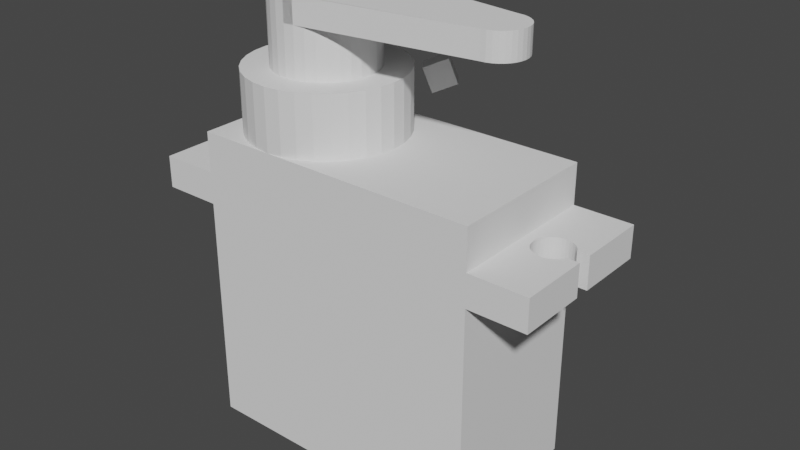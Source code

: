 # Source: motor1.blend  (saved by Blender 3.6.13; exported with 4.5.12 LTS)
import bpy
from mathutils import Matrix  # noqa: F401  (used for matrix-valued properties, if any)

bpy.ops.wm.read_factory_settings(use_empty=True)
scene = bpy.context.scene
scene.name = 'Scene'

# ---- collections
col_collection = bpy.data.collections.new('Collection'); scene.collection.children.link(col_collection)

# ---- world
world_world = bpy.data.worlds.new('World'); scene.world = world_world
world_world.use_nodes = True; world_world.node_tree.nodes.clear()
_N = world_world.node_tree.nodes; _L = world_world.node_tree.links
n0 = _N.new('ShaderNodeOutputWorld'); n0.name = 'World Output'; n0.location = (300, 300)
n1 = _N.new('ShaderNodeBackground'); n1.name = 'Background'; n1.location = (10, 300)
n1.inputs[0].default_value = (0.05088, 0.05088, 0.05088, 1.0)
_L.new(n1.outputs[0], n0.inputs[0])
n0.is_active_output = True
world_world.color = (0.05088, 0.05088, 0.05088)
world_world.use_sun_shadow = False
world_world.sun_shadow_jitter_overblur = 0.0

# ---- meshes
me_cube_005 = bpy.data.meshes.new('Cube.005')
me_cube_005.from_pydata([(-1.0, -1.0, -1.0), (-1.0, -1.0, 1.0), (-1.0, 1.0, -1.0), (-1.0, 1.0, 1.0), (1.0, -1.0, -1.0), (1.0, -1.0, 1.0), (1.0, 1.0, -1.0), (1.0, 1.0, 1.0)], [], [(0, 1, 3, 2), (2, 3, 7, 6), (6, 7, 5, 4), (4, 5, 1, 0), (2, 6, 4, 0), (7, 3, 1, 5)])
_uv = me_cube_005.uv_layers.new(name='UVMap')
_uv.uv.foreach_set('vector', [0.375, 0.0, 0.625, 0.0, 0.625, 0.25, 0.375, 0.25, 0.375, 0.25, 0.625, 0.25, 0.625, 0.5, 0.375, 0.5, 0.375, 0.5, 0.625, 0.5, 0.625, 0.75, 0.375, 0.75, 0.375, 0.75, 0.625, 0.75, 0.625, 1.0, 0.375, 1.0, 0.125, 0.5, 0.375, 0.5, 0.375, 0.75, 0.125, 0.75, 0.625, 0.5, 0.875, 0.5, 0.875, 0.75, 0.625, 0.75])
me_cube_005.update()
me_plane = bpy.data.meshes.new('Plane')
me_plane.from_pydata([(-11.5, -6.1, 0.0), (11.5, -6.1, 0.0), (-11.5, 6.1, 0.0), (11.5, 6.1, 0.0), (-11.5, 6.1, 9.6), (-11.5, -6.1, 9.6), (11.5, -6.1, 9.6), (11.5, 6.1, 9.6), (-11.5, 6.1, 18.2), (-11.5, -6.1, 18.2), (11.5, -6.1, 18.2), (11.5, 6.1, 18.2), (-11.5, 6.1, 20.73), (-11.5, -6.1, 20.73), (11.5, -6.1, 20.73), (11.5, 6.1, 20.73), (-11.5, 6.1, 23.9), (-11.5, -6.1, 23.9), (11.5, -6.1, 23.9), (11.5, 6.1, 23.9), (-16.1, 6.1, 18.2), (-16.1, -6.1, 18.2), (-16.1, 6.1, 20.73), (-16.1, -6.1, 20.73), (16.1, -6.1, 18.2), (16.1, 6.1, 18.2), (16.1, -6.1, 20.73), (16.1, 6.1, 20.73), (-5.4, 6.1, 23.9), (-5.4, 6.1, 28.7), (-4.21, 5.983, 23.9), (-4.21, 5.983, 28.7), (-3.066, 5.636, 23.9), (-3.066, 5.636, 28.7), (-2.011, 5.072, 23.9), (-2.011, 5.072, 28.7), (-1.087, 4.313, 23.9), (-1.087, 4.313, 28.7), (-0.328, 3.389, 23.9), (-0.328, 3.389, 28.7), (0.2357, 2.334, 23.9), (0.2357, 2.334, 28.7), (0.5828, 1.19, 23.9), (0.5828, 1.19, 28.7), (0.7, 0.0, 23.9), (0.7, 0.0, 28.7), (0.5828, -1.19, 23.9), (0.5828, -1.19, 28.7), (0.2357, -2.334, 23.9), (0.2357, -2.334, 28.7), (-0.328, -3.389, 23.9), (-0.328, -3.389, 28.7), (-1.087, -4.313, 23.9), (-1.087, -4.313, 28.7), (-2.011, -5.072, 23.9), (-2.011, -5.072, 28.7), (-3.066, -5.636, 23.9), (-3.066, -5.636, 28.7), (-4.21, -5.983, 23.9), (-4.21, -5.983, 28.7), (-5.4, -6.1, 23.9), (-5.4, -6.1, 28.7), (-6.59, -5.983, 23.9), (-6.59, -5.983, 28.7), (-7.734, -5.636, 23.9), (-7.734, -5.636, 28.7), (-8.789, -5.072, 23.9), (-8.789, -5.072, 28.7), (-9.713, -4.313, 23.9), (-9.713, -4.313, 28.7), (-10.47, -3.389, 23.9), (-10.47, -3.389, 28.7), (-11.04, -2.334, 23.9), (-11.04, -2.334, 28.7), (-11.38, -1.19, 23.9), (-11.38, -1.19, 28.7), (-11.5, 0.0, 23.9), (-11.5, 0.0, 28.7), (-11.38, 1.19, 23.9), (-11.38, 1.19, 28.7), (-11.04, 2.334, 23.9), (-11.04, 2.334, 28.7), (-10.47, 3.389, 23.9), (-10.47, 3.389, 28.7), (-9.713, 4.313, 23.9), (-9.713, 4.313, 28.7), (-8.789, 5.072, 23.9), (-8.789, 5.072, 28.7), (-7.734, 5.636, 23.9), (-7.734, 5.636, 28.7), (-6.59, 5.983, 23.9), (-6.59, 5.983, 28.7), (-5.4, 4.0, 28.7), (-5.4, 4.0, 34.5), (-4.62, 3.923, 28.7), (-4.62, 3.923, 34.5), (-3.869, 3.696, 28.7), (-3.869, 3.696, 34.5), (-3.178, 3.326, 28.7), (-3.178, 3.326, 34.5), (-2.572, 2.828, 28.7), (-2.572, 2.828, 34.5), (-2.074, 2.222, 28.7), (-2.074, 2.222, 34.5), (-1.704, 1.531, 28.7), (-1.704, 1.531, 34.5), (-1.477, 0.7804, 28.7), (-1.477, 0.7804, 34.5), (-1.4, -2.98e-08, 28.7), (-1.4, -2.98e-08, 34.5), (-1.477, -0.7804, 28.7), (-1.477, -0.7804, 34.5), (-1.704, -1.531, 28.7), (-1.704, -1.531, 34.5), (-2.074, -2.222, 28.7), (-2.074, -2.222, 34.5), (-2.572, -2.828, 28.7), (-2.572, -2.828, 34.5), (-3.178, -3.326, 28.7), (-3.178, -3.326, 34.5), (-3.869, -3.696, 28.7), (-3.869, -3.696, 34.5), (-4.62, -3.923, 28.7), (-4.62, -3.923, 34.5), (-5.4, -4.0, 28.7), (-5.4, -4.0, 34.5), (-6.18, -3.923, 28.7), (-6.18, -3.923, 34.5), (-6.931, -3.696, 28.7), (-6.931, -3.696, 34.5), (-7.622, -3.326, 28.7), (-7.622, -3.326, 34.5), (-8.228, -2.828, 28.7), (-8.228, -2.828, 34.5), (-8.726, -2.222, 28.7), (-8.726, -2.222, 34.5), (-9.096, -1.531, 28.7), (-9.096, -1.531, 34.5), (-9.323, -0.7804, 28.7), (-9.323, -0.7804, 34.5), (-9.4, -2.98e-08, 28.7), (-9.4, -2.98e-08, 34.5), (-9.323, 0.7804, 28.7), (-9.323, 0.7804, 34.5), (-9.096, 1.531, 28.7), (-9.096, 1.531, 34.5), (-8.726, 2.222, 28.7), (-8.726, 2.222, 34.5), (-8.228, 2.828, 28.7), (-8.228, 2.828, 34.5), (-7.622, 3.326, 28.7), (-7.622, 3.326, 34.5), (-6.931, 3.696, 28.7), (-6.931, 3.696, 34.5), (-6.18, 3.923, 28.7), (-6.18, 3.923, 34.5), (12.3, 0.0, 18.2), (12.33, 0.2926, 18.2), (12.33, -0.2926, 18.2), (12.55, -0.8334, 18.2), (12.55, 0.8334, 18.2), (12.74, -1.061, 18.2), (12.41, -0.574, 18.2), (12.41, 0.574, 18.2), (12.97, -1.247, 18.2), (12.97, 1.247, 18.2), (13.51, 1.471, 18.2), (14.09, 1.471, 18.2), (13.8, 1.5, 18.2), (13.23, -1.386, 18.2), (13.23, 1.386, 18.2), (12.74, 1.061, 18.2), (13.51, -1.471, 18.2), (14.09, -1.471, 18.2), (13.8, -1.5, 18.2), (14.63, 1.247, 18.2), (14.63, -1.247, 18.2), (14.37, 1.386, 18.2), (14.37, -1.386, 18.2), (15.05, -0.8334, 18.2), (15.05, 0.8334, 18.2), (14.86, -1.061, 18.2), (14.86, 1.061, 18.2), (-14.09, -1.471, 18.2), (-13.51, -1.471, 18.2), (-13.8, -1.5, 18.2), (-13.23, 1.386, 18.2), (-12.97, -1.247, 18.2), (-12.97, 1.247, 18.2), (-13.23, -1.386, 18.2), (-12.55, -0.8334, 18.2), (-12.55, 0.8334, 18.2), (-12.3, 0.0, 18.2), (-12.33, -0.2926, 18.2), (-12.33, 0.2926, 18.2), (-12.41, 0.574, 18.2), (-12.74, -1.061, 18.2), (-12.41, -0.574, 18.2), (-12.74, 1.061, 18.2), (-15.05, -0.8334, 18.2), (-15.05, 0.8334, 18.2), (-14.86, -1.061, 18.2), (-14.63, -1.247, 18.2), (-14.63, 1.247, 18.2), (-14.09, 1.471, 18.2), (-13.51, 1.471, 18.2), (-13.8, 1.5, 18.2), (-14.37, -1.386, 18.2), (-14.37, 1.386, 18.2), (-14.86, 1.061, 18.2), (-14.09, 1.471, 20.73), (-13.51, 1.471, 20.73), (-13.8, 1.5, 20.73), (-13.23, -1.386, 20.73), (-12.97, 1.247, 20.73), (-12.97, -1.247, 20.73), (-13.23, 1.386, 20.73), (-12.55, -0.8334, 20.73), (-12.55, 0.8334, 20.73), (-12.3, 0.0, 20.73), (-12.33, -0.2926, 20.73), (-12.33, 0.2926, 20.73), (-12.41, 0.574, 20.73), (-12.74, -1.061, 20.73), (-12.41, -0.574, 20.73), (-12.74, 1.061, 20.73), (-15.05, -0.8334, 20.73), (-15.05, 0.8334, 20.73), (-14.86, -1.061, 20.73), (-14.63, -1.247, 20.73), (-14.63, 1.247, 20.73), (-14.09, -1.471, 20.73), (-13.51, -1.471, 20.73), (-13.8, -1.5, 20.73), (-14.37, -1.386, 20.73), (-14.37, 1.386, 20.73), (-14.86, 1.061, 20.73), (12.3, 0.0, 20.73), (12.33, 0.2926, 20.73), (12.33, -0.2926, 20.73), (12.55, -0.8334, 20.73), (12.55, 0.8334, 20.73), (12.74, -1.061, 20.73), (12.41, -0.574, 20.73), (12.41, 0.574, 20.73), (12.97, -1.247, 20.73), (12.97, 1.247, 20.73), (13.51, -1.471, 20.73), (14.09, -1.471, 20.73), (13.8, -1.5, 20.73), (13.23, -1.386, 20.73), (13.23, 1.386, 20.73), (12.74, 1.061, 20.73), (13.51, 1.471, 20.73), (14.09, 1.471, 20.73), (13.8, 1.5, 20.73), (14.37, -1.386, 20.73), (14.63, 1.247, 20.73), (14.63, -1.247, 20.73), (14.37, 1.386, 20.73), (15.05, -0.8334, 20.73), (15.05, 0.8334, 20.73), (14.86, -1.061, 20.73), (14.86, 1.061, 20.73), (15.17, 0.6, 18.2), (15.17, -0.6, 18.2), (16.1, -0.6, 18.2), (16.1, 0.6, 18.2), (-16.1, 0.6, 18.2), (-16.1, -0.6, 18.2), (-16.1, -0.6, 20.73), (-16.1, 0.6, 20.73), (-15.17, -0.6, 18.2), (-15.17, 0.6, 18.2), (-15.17, 0.6, 20.73), (-15.17, -0.6, 20.73), (16.1, -0.6, 20.73), (16.1, 0.6, 20.73), (15.17, -0.6, 20.73), (15.17, 0.6, 20.73), (-6.18, 3.923, 32.5), (-7.622, 3.326, 32.5), (-8.726, 2.222, 32.5), (-9.323, 0.7804, 32.5), (-9.323, -0.7804, 32.5), (-8.726, -2.222, 32.5), (-6.18, -3.923, 32.5), (-4.62, -3.923, 32.5), (-3.178, -3.326, 32.5), (-2.074, -2.222, 32.5), (-1.477, -0.7804, 32.5), (-1.477, 0.7804, 32.5), (-2.074, 2.222, 32.5), (-3.178, 3.326, 32.5), (-4.62, 3.923, 32.5), (-7.622, -3.326, 32.5), (-6.931, 3.696, 32.5), (-8.228, 2.828, 32.5), (-9.096, 1.531, 32.5), (-9.4, -2.98e-08, 32.5), (-9.096, -1.531, 32.5), (-8.228, -2.828, 32.5), (-6.931, -3.696, 32.5), (-5.4, -4.0, 32.5), (-3.869, -3.696, 32.5), (-2.572, -2.828, 32.5), (-1.704, -1.531, 32.5), (-1.4, -2.98e-08, 32.5), (-1.704, 1.531, 32.5), (-2.572, 2.828, 32.5), (-3.869, 3.696, 32.5), (-5.4, 4.0, 32.5), (9.023, 2.0, 32.5), (9.023, 2.0, 34.5), (9.413, 1.962, 32.5), (9.413, 1.962, 34.5), (9.789, 1.848, 32.5), (9.789, 1.848, 34.5), (10.13, 1.663, 32.5), (10.13, 1.663, 34.5), (10.44, 1.414, 32.5), (10.44, 1.414, 34.5), (10.69, 1.111, 32.5), (10.69, 1.111, 34.5), (10.87, 0.7654, 32.5), (10.87, 0.7654, 34.5), (10.98, 0.3902, 32.5), (10.98, 0.3902, 34.5), (11.02, 5.96e-08, 32.5), (11.02, 5.96e-08, 34.5), (10.98, -0.3902, 32.5), (10.98, -0.3902, 34.5), (10.87, -0.7654, 32.5), (10.87, -0.7654, 34.5), (10.69, -1.111, 32.5), (10.69, -1.111, 34.5), (10.44, -1.414, 32.5), (10.44, -1.414, 34.5), (10.13, -1.663, 32.5), (10.13, -1.663, 34.5), (9.789, -1.848, 32.5), (9.789, -1.848, 34.5), (9.413, -1.962, 32.5), (9.413, -1.962, 34.5), (9.023, -2.0, 32.5), (9.023, -2.0, 34.5), (8.633, -1.962, 32.5), (8.633, -1.962, 34.5), (8.258, -1.848, 32.5), (8.258, -1.848, 34.5), (7.912, -1.663, 32.5), (7.912, -1.663, 34.5), (7.609, -1.414, 32.5), (7.609, -1.414, 34.5), (7.36, -1.111, 32.5), (7.36, -1.111, 34.5), (7.176, -0.7654, 32.5), (7.176, -0.7654, 34.5), (7.062, -0.3902, 32.5), (7.062, -0.3902, 34.5), (7.023, 5.96e-08, 32.5), (7.023, 5.96e-08, 34.5), (7.062, 0.3902, 32.5), (7.062, 0.3902, 34.5), (7.176, 0.7654, 32.5), (7.176, 0.7654, 34.5), (7.36, 1.111, 32.5), (7.36, 1.111, 34.5), (7.609, 1.414, 32.5), (7.609, 1.414, 34.5), (7.912, 1.663, 32.5), (7.912, 1.663, 34.5), (8.258, 1.848, 32.5), (8.258, 1.848, 34.5), (8.633, 1.962, 32.5), (8.633, 1.962, 34.5)], [(287, 345), (303, 344)], [(0, 2, 3, 1), (7, 4, 8, 11), (3, 2, 4, 7), (0, 1, 6, 5), (1, 3, 7, 6), (2, 0, 5, 4), (164, 169, 10, 11, 170, 165, 171, 160, 163, 157, 156, 158, 162, 159, 161), (180, 182, 175, 177, 167, 168, 166, 170, 11, 25, 267, 264), (24, 10, 169, 172, 174, 173, 178, 176, 181, 179, 265, 266), (5, 6, 10, 9), (6, 7, 11, 10), (4, 5, 9, 8), (15, 12, 16, 19), (12, 8, 20, 22), (11, 8, 12, 15), (9, 10, 14, 13), (17, 18, 19, 16), (13, 14, 18, 17), (14, 15, 19, 18), (12, 13, 17, 16), (21, 23, 270, 269), (271, 22, 20, 268), (199, 201, 202, 207, 183, 185, 184, 189, 9, 21, 269, 272), (268, 20, 8, 186, 205, 206, 204, 208, 203, 209, 200, 273), (188, 186, 8, 9, 189, 187, 196, 190, 197, 193, 192, 194, 195, 191, 198), (9, 13, 23, 21), (215, 213, 13, 12, 216, 214, 225, 218, 222, 221, 219, 220, 224, 217, 223), (274, 227, 236, 230, 235, 210, 212, 211, 216, 12, 22, 271), (270, 23, 13, 213, 232, 233, 231, 234, 229, 228, 226, 275), (267, 25, 27, 277), (276, 26, 24, 266), (14, 10, 24, 26), (11, 15, 27, 25), (278, 260, 262, 258, 256, 248, 249, 247, 250, 14, 26, 276), (277, 27, 15, 251, 253, 255, 254, 259, 257, 263, 261, 279), (246, 251, 15, 14, 250, 245, 242, 240, 243, 239, 237, 238, 244, 241, 252), (28, 29, 31, 30), (30, 31, 33, 32), (32, 33, 35, 34), (34, 35, 37, 36), (36, 37, 39, 38), (38, 39, 41, 40), (40, 41, 43, 42), (42, 43, 45, 44), (44, 45, 47, 46), (46, 47, 49, 48), (48, 49, 51, 50), (50, 51, 53, 52), (52, 53, 55, 54), (54, 55, 57, 56), (56, 57, 59, 58), (58, 59, 61, 60), (60, 61, 63, 62), (62, 63, 65, 64), (64, 65, 67, 66), (66, 67, 69, 68), (68, 69, 71, 70), (70, 71, 73, 72), (72, 73, 75, 74), (74, 75, 77, 76), (76, 77, 79, 78), (78, 79, 81, 80), (80, 81, 83, 82), (82, 83, 85, 84), (84, 85, 87, 86), (86, 87, 89, 88), (55, 53, 51, 49, 47, 45, 43, 41, 39, 37, 35, 33, 31, 29, 91, 89, 87, 85, 83, 81, 79, 77, 75, 73, 71, 69, 67, 65, 63, 61, 59, 57), (88, 89, 91, 90), (90, 91, 29, 28), (88, 90, 28, 30, 32, 34, 36, 38, 40, 42, 44, 46, 48, 50, 52, 54, 56, 58, 60, 62, 64, 66, 68, 70, 72, 74, 76, 78, 80, 82, 84, 86), (103, 105, 107, 109, 111, 113, 115, 117, 119, 121, 123, 125, 345, 347, 349, 351, 353, 355, 357, 359, 361, 363, 365, 367, 369, 371, 373, 375, 313, 93, 95, 97, 99, 101), (125, 303, 287, 344, 342, 343, 345, 123), (93, 313, 312, 311), (287, 123, 125, 303), (303, 125, 127, 286), (286, 127, 129, 302), (302, 129, 131, 295), (295, 131, 133, 301), (301, 133, 135, 285), (285, 135, 137, 300), (300, 137, 139, 284), (284, 139, 141, 299), (299, 141, 143, 283), (283, 143, 145, 298), (298, 145, 147, 282), (282, 147, 149, 297), (297, 149, 151, 281), (281, 151, 153, 296), (127, 125, 123, 121, 119, 117, 115, 113, 111, 109, 107, 105, 103, 101, 99, 97, 95, 93, 155, 153, 151, 149, 147, 145, 143, 141, 139, 137, 135, 133, 131, 129), (296, 153, 155, 280), (280, 155, 93, 311), (152, 154, 92, 94, 96, 98, 100, 102, 104, 106, 108, 110, 112, 114, 116, 118, 120, 122, 124, 126, 128, 130, 132, 134, 136, 138, 140, 142, 144, 146, 148, 150), (212, 206, 205, 211), (211, 205, 186, 216), (216, 186, 188, 214), (214, 188, 198, 225), (198, 191, 218, 225), (191, 195, 222, 218), (195, 194, 221, 222), (194, 192, 219, 221), (192, 193, 220, 219), (193, 197, 224, 220), (197, 190, 217, 224), (190, 196, 223, 217), (196, 187, 215, 223), (187, 189, 213, 215), (189, 184, 232, 213), (184, 185, 233, 232), (185, 183, 231, 233), (183, 207, 234, 231), (207, 202, 229, 234), (202, 201, 228, 229), (228, 201, 199, 226), (226, 199, 272, 275), (273, 200, 227, 274), (227, 200, 209, 236), (236, 209, 203, 230), (230, 203, 208, 235), (235, 208, 204, 210), (210, 204, 206, 212), (253, 166, 168, 255), (251, 170, 166, 253), (246, 165, 170, 251), (252, 171, 165, 246), (241, 160, 171, 252), (244, 163, 160, 241), (238, 157, 163, 244), (237, 156, 157, 238), (239, 158, 156, 237), (243, 162, 158, 239), (240, 159, 162, 243), (242, 161, 159, 240), (164, 161, 242, 245), (169, 164, 245, 250), (172, 169, 250, 247), (174, 172, 247, 249), (173, 174, 249, 248), (178, 173, 248, 256), (176, 178, 256, 258), (181, 176, 258, 262), (179, 181, 262, 260), (265, 179, 260, 278), (261, 180, 264, 279), (182, 180, 261, 263), (257, 175, 182, 263), (259, 177, 175, 257), (254, 167, 177, 259), (255, 168, 167, 254), (274, 271, 268, 273), (272, 269, 270, 275), (264, 267, 277, 279), (278, 276, 266, 265), (92, 311, 294, 94), (94, 294, 310, 96), (96, 310, 293, 98), (98, 293, 309, 100), (100, 309, 292, 102), (102, 292, 308, 104), (104, 308, 291, 106), (106, 291, 307, 108), (108, 307, 290, 110), (110, 290, 306, 112), (112, 306, 289, 114), (114, 289, 305, 116), (116, 305, 288, 118), (118, 288, 304, 120), (120, 304, 287, 122), (122, 287, 303, 124), (124, 303, 286, 126), (126, 286, 302, 128), (128, 302, 295, 130), (130, 295, 301, 132), (132, 301, 285, 134), (134, 285, 300, 136), (136, 300, 284, 138), (138, 284, 299, 140), (140, 299, 283, 142), (142, 283, 298, 144), (144, 298, 282, 146), (146, 282, 297, 148), (148, 297, 281, 150), (150, 281, 296, 152), (152, 296, 280, 154), (154, 280, 311, 92), (312, 313, 315, 314), (314, 315, 317, 316), (316, 317, 319, 318), (318, 319, 321, 320), (320, 321, 323, 322), (322, 323, 325, 324), (324, 325, 327, 326), (326, 327, 329, 328), (328, 329, 331, 330), (330, 331, 333, 332), (332, 333, 335, 334), (334, 335, 337, 336), (336, 337, 339, 338), (338, 339, 341, 340), (340, 341, 343, 342), (315, 313, 375, 373, 371, 369, 367, 365, 363, 361, 359, 357, 355, 353, 351, 349, 347, 345, 343, 341, 339, 337, 335, 333, 331, 329, 327, 325, 323, 321, 319, 317), (312, 314, 316, 318, 320, 322, 324, 326, 328, 330, 332, 334, 336, 338, 340, 342, 344, 346, 348, 350, 352, 354, 356, 358, 360, 362, 364, 366, 368, 370, 372, 374), (287, 304, 288, 305, 289, 306, 290, 307, 291, 308, 292, 309, 293, 310, 294, 311, 312, 374, 372, 370, 368, 366, 364, 362, 360, 358, 356, 354, 352, 350, 348, 346, 344)])
me_plane.polygons.foreach_set('material_index', [0, 0, 0, 0, 0, 0, 0, 0, 0, 0, 0, 0, 0, 0, 0, 0, 0, 0, 0, 0, 0, 0, 0, 0, 0, 0, 0, 0, 0, 0, 0, 0, 0, 0, 0, 0, 0, 0, 0, 0, 0, 0, 0, 0, 0, 0, 0, 0, 0, 0, 0, 0, 0, 0, 0, 0, 0, 0, 0, 0, 0, 0, 0, 0, 0, 0, 0, 0, 0, 0, 0, 0, 0, 0, 0, 0, 0, 0, 0, 0, 0, 0, 0, 0, 0, 0, 0, 0, 0, 0, 0, 0, 2712, 2712, 2712, 2712, 2712, 2712, 2712, 2712, 2712, 2712, 2712, 2712, 2712, 2712, 2712, 2712, 2712, 2712, 2712, 2712, 2712, 2712, 2712, 2712, 2712, 2712, 2712, 2712, 2712, 2712, 2712, 2712, 2712, 2712, 2712, 2712, 2712, 2712, 2712, 2712, 2712, 2712, 2712, 2712, 2712, 2712, 2712, 2712, 2712, 2712, 2712, 2712, 2712, 2712, 2712, 2712, 0, 0, 0, 0, 0, 0, 0, 0, 0, 0, 0, 0, 0, 0, 0, 0, 0, 0, 0, 0, 0, 0, 0, 0, 0, 0, 0, 0, 0, 0, 0, 0, 0, 0, 0, 0, 0, 0, 0, 0, 0, 0, 0, 0, 0, 0, 0, 0, 0, 0, 0, 0, 0, 0])
_uv = me_plane.uv_layers.new(name='UVMap')
_uv.uv.foreach_set('vector', [0.0, 0.0, 0.0, 1.0, 1.0, 1.0, 1.0, 0.0, 1.0, 1.0, 0.0, 1.0, 0.0, 1.0, 1.0, 1.0, 1.0, 1.0, 0.0, 1.0, 0.0, 1.0, 1.0, 1.0, 0.0, 0.0, 1.0, 0.0, 1.0, 0.0, 0.0, 0.0, 1.0, 0.0, 1.0, 1.0, 1.0, 1.0, 1.0, 0.0, 0.0, 1.0, 0.0, 0.0, 0.0, 0.0, 0.0, 1.0, 1.0, 0.3978, 1.0, 0.3864, 1.0, 0.0, 1.0, 1.0, 1.0, 0.6136, 1.0, 0.6022, 1.0, 0.5869, 1.0, 0.5683, 1.0, 0.5471, 1.0, 0.524, 1.0, 0.5, 1.0, 0.476, 1.0, 0.4529, 1.0, 0.4317, 1.0, 0.4131, 1.0, 0.5683, 1.0, 0.5869, 1.0, 0.6022, 1.0, 0.6136, 1.0, 0.6206, 1.0, 0.623, 1.0, 0.6206, 1.0, 0.6136, 1.0, 1.0, 1.0, 1.0, 1.0, 0.5492, 1.0, 0.5492, 1.0, 0.0, 1.0, 0.0, 1.0, 0.3864, 1.0, 0.3794, 1.0, 0.377, 1.0, 0.3794, 1.0, 0.3864, 1.0, 0.3978, 1.0, 0.4131, 1.0, 0.4317, 1.0, 0.4508, 1.0, 0.4508, 0.0, 0.0, 1.0, 0.0, 1.0, 0.0, 0.0, 0.0, 1.0, 0.0, 1.0, 1.0, 1.0, 1.0, 1.0, 0.0, 0.0, 1.0, 0.0, 0.0, 0.0, 0.0, 0.0, 1.0, 1.0, 1.0, 0.0, 1.0, 0.0, 1.0, 1.0, 1.0, 0.0, 1.0, 0.0, 1.0, 0.0, 1.0, 0.0, 1.0, 1.0, 1.0, 0.0, 1.0, 0.0, 1.0, 1.0, 1.0, 0.0, 0.0, 1.0, 0.0, 1.0, 0.0, 0.0, 0.0, 0.0, 0.0, 1.0, 0.0, 1.0, 1.0, 0.0, 1.0, 0.0, 0.0, 1.0, 0.0, 1.0, 0.0, 0.0, 0.0, 1.0, 0.0, 1.0, 1.0, 1.0, 1.0, 1.0, 0.0, 0.0, 1.0, 0.0, 0.0, 0.0, 0.0, 0.0, 1.0, 0.0, 0.0, 0.0, 0.0, 0.0, 0.4508, 0.0, 0.4508, 0.0, 0.5492, 0.0, 1.0, 0.0, 1.0, 0.0, 0.5492, 0.0, 0.4317, 0.0, 0.4131, 0.0, 0.3978, 0.0, 0.3864, 0.0, 0.3794, 0.0, 0.377, 0.0, 0.3794, 0.0, 0.3864, 0.0, 0.0, 0.0, 0.0, 0.0, 0.4508, 0.0, 0.4508, 0.0, 0.5492, 0.0, 1.0, 0.0, 1.0, 0.0, 0.6136, 0.0, 0.6206, 0.0, 0.623, 0.0, 0.6206, 0.0, 0.6136, 0.0, 0.6022, 0.0, 0.5869, 0.0, 0.5683, 0.0, 0.5492, 0.0, 0.6022, 0.0, 0.6136, 0.0, 1.0, 0.0, 0.0, 0.0, 0.3864, 0.0, 0.3978, 0.0, 0.4131, 0.0, 0.4317, 0.0, 0.4529, 0.0, 0.476, 0.0, 0.5, 0.0, 0.524, 0.0, 0.5471, 0.0, 0.5683, 0.0, 0.5869, 0.0, 0.0, 0.0, 0.0, 0.0, 0.0, 0.0, 0.0, 0.0, 0.3978, 0.0, 0.3864, 0.0, 0.0, 0.0, 1.0, 0.0, 0.6136, 0.0, 0.6022, 0.0, 0.5869, 0.0, 0.5683, 0.0, 0.5471, 0.0, 0.524, 0.0, 0.5, 0.0, 0.476, 0.0, 0.4529, 0.0, 0.4317, 0.0, 0.4131, 0.0, 0.5492, 0.0, 0.5683, 0.0, 0.5869, 0.0, 0.6022, 0.0, 0.6136, 0.0, 0.6206, 0.0, 0.623, 0.0, 0.6206, 0.0, 0.6136, 0.0, 1.0, 0.0, 1.0, 0.0, 0.5492, 0.0, 0.4508, 0.0, 0.0, 0.0, 0.0, 0.0, 0.3864, 0.0, 0.3794, 0.0, 0.377, 0.0, 0.3794, 0.0, 0.3864, 0.0, 0.3978, 0.0, 0.4131, 0.0, 0.4317, 0.0, 0.4508, 1.0, 0.5492, 1.0, 1.0, 1.0, 1.0, 1.0, 0.5492, 1.0, 0.4508, 1.0, 0.0, 1.0, 0.0, 1.0, 0.4508, 1.0, 0.0, 1.0, 0.0, 1.0, 0.0, 1.0, 0.0, 1.0, 1.0, 1.0, 1.0, 1.0, 1.0, 1.0, 1.0, 1.0, 0.4508, 1.0, 0.4317, 1.0, 0.4131, 1.0, 0.3978, 1.0, 0.3864, 1.0, 0.3794, 1.0, 0.377, 1.0, 0.3794, 1.0, 0.3864, 1.0, 0.0, 1.0, 0.0, 1.0, 0.4508, 1.0, 0.5492, 1.0, 1.0, 1.0, 1.0, 1.0, 0.6136, 1.0, 0.6206, 1.0, 0.623, 1.0, 0.6206, 1.0, 0.6136, 1.0, 0.6022, 1.0, 0.5869, 1.0, 0.5683, 1.0, 0.5492, 1.0, 0.6022, 1.0, 0.6136, 1.0, 1.0, 1.0, 0.0, 1.0, 0.3864, 1.0, 0.3978, 1.0, 0.4131, 1.0, 0.4317, 1.0, 0.4529, 1.0, 0.476, 1.0, 0.5, 1.0, 0.524, 1.0, 0.5471, 1.0, 0.5683, 1.0, 0.5869, 1.0, 0.5, 1.0, 1.0, 0.9688, 1.0, 0.9688, 0.5, 0.9688, 0.5, 0.9688, 1.0, 0.9375, 1.0, 0.9375, 0.5, 0.9375, 0.5, 0.9375, 1.0, 0.9062, 1.0, 0.9062, 0.5, 0.9062, 0.5, 0.9062, 1.0, 0.875, 1.0, 0.875, 0.5, 0.875, 0.5, 0.875, 1.0, 0.8438, 1.0, 0.8438, 0.5, 0.8438, 0.5, 0.8438, 1.0, 0.8125, 1.0, 0.8125, 0.5, 0.8125, 0.5, 0.8125, 1.0, 0.7812, 1.0, 0.7812, 0.5, 0.7812, 0.5, 0.7812, 1.0, 0.75, 1.0, 0.75, 0.5, 0.75, 0.5, 0.75, 1.0, 0.7188, 1.0, 0.7188, 0.5, 0.7188, 0.5, 0.7188, 1.0, 0.6875, 1.0, 0.6875, 0.5, 0.6875, 0.5, 0.6875, 1.0, 0.6562, 1.0, 0.6562, 0.5, 0.6562, 0.5, 0.6562, 1.0, 0.625, 1.0, 0.625, 0.5, 0.625, 0.5, 0.625, 1.0, 0.5938, 1.0, 0.5938, 0.5, 0.5938, 0.5, 0.5938, 1.0, 0.5625, 1.0, 0.5625, 0.5, 0.5625, 0.5, 0.5625, 1.0, 0.5312, 1.0, 0.5312, 0.5, 0.5312, 0.5, 0.5312, 1.0, 0.5, 1.0, 0.5, 0.5, 0.5, 0.5, 0.5, 1.0, 0.4688, 1.0, 0.4688, 0.5, 0.4688, 0.5, 0.4688, 1.0, 0.4375, 1.0, 0.4375, 0.5, 0.4375, 0.5, 0.4375, 1.0, 0.4062, 1.0, 0.4062, 0.5, 0.4062, 0.5, 0.4062, 1.0, 0.375, 1.0, 0.375, 0.5, 0.375, 0.5, 0.375, 1.0, 0.3438, 1.0, 0.3438, 0.5, 0.3438, 0.5, 0.3438, 1.0, 0.3125, 1.0, 0.3125, 0.5, 0.3125, 0.5, 0.3125, 1.0, 0.2812, 1.0, 0.2812, 0.5, 0.2812, 0.5, 0.2812, 1.0, 0.25, 1.0, 0.25, 0.5, 0.25, 0.5, 0.25, 1.0, 0.2188, 1.0, 0.2188, 0.5, 0.2188, 0.5, 0.2188, 1.0, 0.1875, 1.0, 0.1875, 0.5, 0.1875, 0.5, 0.1875, 1.0, 0.1562, 1.0, 0.1562, 0.5, 0.1562, 0.5, 0.1562, 1.0, 0.125, 1.0, 0.125, 0.5, 0.125, 0.5, 0.125, 1.0, 0.09375, 1.0, 0.09375, 0.5, 0.09375, 0.5, 0.09375, 1.0, 0.0625, 1.0, 0.0625, 0.5, 0.3833, 0.05045, 0.4197, 0.08029, 0.4496, 0.1167, 0.4717, 0.1582, 0.4854, 0.2032, 0.49, 0.25, 0.4854, 0.2968, 0.4717, 0.3418, 0.4496, 0.3833, 0.4197, 0.4197, 0.3833, 0.4496, 0.3418, 0.4717, 0.2968, 0.4854, 0.25, 0.49, 0.2032, 0.4854, 0.1582, 0.4717, 0.1167, 0.4496, 0.08029, 0.4197, 0.05045, 0.3833, 0.02827, 0.3418, 0.01461, 0.2968, 0.01, 0.25, 0.01461, 0.2032, 0.02827, 0.1582, 0.05045, 0.1167, 0.08029, 0.08029, 0.1167, 0.05045, 0.1582, 0.02827, 0.2032, 0.01461, 0.25, 0.01, 0.2968, 0.01461, 0.3418, 0.02827, 0.0625, 0.5, 0.0625, 1.0, 0.03125, 1.0, 0.03125, 0.5, 0.03125, 0.5, 0.03125, 1.0, 0.0, 1.0, 0.0, 0.5, 0.6582, 0.4717, 0.7032, 0.4854, 0.75, 0.49, 0.7968, 0.4854, 0.8418, 0.4717, 0.8833, 0.4496, 0.9197, 0.4197, 0.9496, 0.3833, 0.9717, 0.3418, 0.9854, 0.2968, 0.99, 0.25, 0.9854, 0.2032, 0.9717, 0.1582, 0.9496, 0.1167, 0.9197, 0.08029, 0.8833, 0.05045, 0.8418, 0.02827, 0.7968, 0.01461, 0.75, 0.01, 0.7032, 0.01461, 0.6582, 0.02827, 0.6167, 0.05045, 0.5803, 0.08029, 0.5504, 0.1167, 0.5283, 0.1582, 0.5146, 0.2032, 0.51, 0.25, 0.5146, 0.2968, 0.5283, 0.3418, 0.5504, 0.3833, 0.5803, 0.4197, 0.6167, 0.4496, 0.0, 0.0, 0.0, 0.0, 0.0, 0.0, 0.0, 0.0, 0.0, 0.0, 0.0, 0.0, 0.0, 0.0, 0.0, 0.0, 0.0, 0.0, 0.0, 0.0, 0.0, 0.0, 0.0, 0.0, 0.0, 0.0, 0.0, 0.0, 0.0, 0.0, 0.0, 0.0, 0.0, 0.0, 0.0, 0.0, 0.0, 0.0, 0.0, 0.0, 0.0, 0.0, 0.0, 0.0, 0.0, 0.0, 0.0, 0.0, 0.0, 0.0, 0.0, 0.0, 0.0, 0.0, 0.0, 0.0, 0.0, 0.0, 0.0, 0.0, 0.0, 0.0, 0.0, 0.0, 0.0, 0.0, 0.0, 0.0, 0.5, 1.0, 0.5, 0.8276, 0.5312, 0.8276, 0.75, 0.01, 0.7968, 0.01461, 0.5312, 1.0, 0.25, 0.01, 0.5312, 1.0, 0.0, 1.0, 1.0, 1.0, 1.0, 0.5, 0.0, 0.8276, 0.5312, 0.8276, 0.5312, 1.0, 0.5, 1.0, 0.5, 0.8276, 0.5, 0.8276, 0.5, 1.0, 0.4688, 1.0, 0.4688, 0.8276, 0.4688, 0.8276, 0.4688, 1.0, 0.4375, 1.0, 0.4375, 0.8276, 0.4375, 0.8276, 0.4375, 1.0, 0.4062, 1.0, 0.4062, 0.8276, 0.4062, 0.8276, 0.4062, 1.0, 0.375, 1.0, 0.375, 0.8276, 0.375, 0.8276, 0.375, 1.0, 0.3438, 1.0, 0.3438, 0.8276, 0.3438, 0.8276, 0.3438, 1.0, 0.3125, 1.0, 0.3125, 0.8276, 0.3125, 0.8276, 0.3125, 1.0, 0.2812, 1.0, 0.2812, 0.8276, 0.2812, 0.8276, 0.2812, 1.0, 0.25, 1.0, 0.25, 0.8276, 0.25, 0.8276, 0.25, 1.0, 0.2188, 1.0, 0.2188, 0.8276, 0.2188, 0.8276, 0.2188, 1.0, 0.1875, 1.0, 0.1875, 0.8276, 0.1875, 0.8276, 0.1875, 1.0, 0.1562, 1.0, 0.1562, 0.8276, 0.1562, 0.8276, 0.1562, 1.0, 0.125, 1.0, 0.125, 0.8276, 0.125, 0.8276, 0.125, 1.0, 0.09375, 1.0, 0.09375, 0.8276, 0.09375, 0.8276, 0.09375, 1.0, 0.0625, 1.0, 0.0625, 0.8276, 0.2032, 0.01461, 0.25, 0.01, 0.2968, 0.01461, 0.3418, 0.02827, 0.3833, 0.05045, 0.4197, 0.08029, 0.4496, 0.1167, 0.4717, 0.1582, 0.4854, 0.2032, 0.49, 0.25, 0.4854, 0.2968, 0.4717, 0.3418, 0.4496, 0.3833, 0.4197, 0.4197, 0.3833, 0.4496, 0.3418, 0.4717, 0.2968, 0.4854, 0.25, 0.49, 0.2032, 0.4854, 0.1582, 0.4717, 0.1167, 0.4496, 0.08029, 0.4197, 0.05045, 0.3833, 0.02827, 0.3418, 0.01461, 0.2968, 0.01, 0.25, 0.01461, 0.2032, 0.02827, 0.1582, 0.05045, 0.1167, 0.08029, 0.08029, 0.1167, 0.05045, 0.1582, 0.02827, 0.0625, 0.8276, 0.0625, 1.0, 0.03125, 1.0, 0.03125, 0.8276, 0.03125, 0.8276, 0.03125, 1.0, 0.0, 1.0, 0.0, 0.8276, 0.6582, 0.4717, 0.7032, 0.4854, 0.75, 0.49, 0.7968, 0.4854, 0.8418, 0.4717, 0.8833, 0.4496, 0.9197, 0.4197, 0.9496, 0.3833, 0.9717, 0.3418, 0.9854, 0.2968, 0.99, 0.25, 0.9854, 0.2032, 0.9717, 0.1582, 0.9496, 0.1167, 0.9197, 0.08029, 0.8833, 0.05045, 0.8418, 0.02827, 0.7968, 0.01461, 0.75, 0.01, 0.7032, 0.01461, 0.6582, 0.02827, 0.6167, 0.05045, 0.5803, 0.08029, 0.5504, 0.1167, 0.5283, 0.1582, 0.5146, 0.2032, 0.51, 0.25, 0.5146, 0.2968, 0.5283, 0.3418, 0.5504, 0.3833, 0.5803, 0.4197, 0.6167, 0.4496, 1.0, 0.75, 1.0, 0.6235, 0.9688, 0.6235, 0.9688, 0.75, 0.9688, 0.75, 0.9688, 0.6235, 0.9375, 0.6235, 0.9375, 0.75, 0.9375, 0.75, 0.9375, 0.6235, 0.9062, 0.6235, 0.9062, 0.75, 0.9062, 0.75, 0.9062, 0.6235, 0.875, 0.6235, 0.875, 0.75, 0.875, 0.6235, 0.8438, 0.6235, 0.8438, 0.75, 0.875, 0.75, 0.8438, 0.6235, 0.8125, 0.6235, 0.8125, 0.75, 0.8438, 0.75, 0.8125, 0.6235, 0.7812, 0.6235, 0.7812, 0.75, 0.8125, 0.75, 0.7812, 0.6235, 0.75, 0.6235, 0.75, 0.75, 0.7812, 0.75, 0.75, 0.6235, 0.7188, 0.6235, 0.7188, 0.75, 0.75, 0.75, 0.7188, 0.6235, 0.6875, 0.6235, 0.6875, 0.75, 0.7188, 0.75, 0.6875, 0.6235, 0.6562, 0.6235, 0.6562, 0.75, 0.6875, 0.75, 0.6562, 0.6235, 0.625, 0.6235, 0.625, 0.75, 0.6562, 0.75, 0.625, 0.6235, 0.5938, 0.6235, 0.5938, 0.75, 0.625, 0.75, 0.5938, 0.6235, 0.5625, 0.6235, 0.5625, 0.75, 0.5938, 0.75, 0.5625, 0.6235, 0.5312, 0.6235, 0.5312, 0.75, 0.5625, 0.75, 0.5312, 0.6235, 0.5, 0.6235, 0.5, 0.75, 0.5312, 0.75, 0.5, 0.6235, 0.4688, 0.6235, 0.4688, 0.75, 0.5, 0.75, 0.4688, 0.6235, 0.4375, 0.6235, 0.4375, 0.75, 0.4688, 0.75, 0.4375, 0.6235, 0.4063, 0.6235, 0.4062, 0.75, 0.4375, 0.75, 0.4063, 0.6235, 0.375, 0.6235, 0.375, 0.75, 0.4062, 0.75, 0.375, 0.75, 0.375, 0.6235, 0.3438, 0.6235, 0.3438, 0.75, 0.3438, 0.75, 0.3438, 0.6235, 0.3156, 0.6235, 0.3156, 0.75, 0.1844, 0.6235, 0.1562, 0.6235, 0.1562, 0.75, 0.1844, 0.75, 0.1562, 0.75, 0.1562, 0.6235, 0.125, 0.6235, 0.125, 0.75, 0.125, 0.75, 0.125, 0.6235, 0.09375, 0.6235, 0.09375, 0.75, 0.09375, 0.75, 0.09375, 0.6235, 0.0625, 0.6235, 0.0625, 0.75, 0.0625, 0.75, 0.0625, 0.6235, 0.03125, 0.6235, 0.03125, 0.75, 0.03125, 0.75, 0.03125, 0.6235, 0.0, 0.6235, 0.0, 0.75, 0.9688, 0.75, 0.9688, 0.6235, 1.0, 0.6235, 1.0, 0.75, 0.9375, 0.75, 0.9375, 0.6235, 0.9688, 0.6235, 0.9688, 0.75, 0.9062, 0.75, 0.9062, 0.6235, 0.9375, 0.6235, 0.9375, 0.75, 0.875, 0.75, 0.875, 0.6235, 0.9062, 0.6235, 0.9062, 0.75, 0.8438, 0.75, 0.8438, 0.6235, 0.875, 0.6235, 0.875, 0.75, 0.8125, 0.75, 0.8125, 0.6235, 0.8438, 0.6235, 0.8438, 0.75, 0.7812, 0.75, 0.7812, 0.6235, 0.8125, 0.6235, 0.8125, 0.75, 0.75, 0.75, 0.75, 0.6235, 0.7812, 0.6235, 0.7812, 0.75, 0.7188, 0.75, 0.7188, 0.6235, 0.75, 0.6235, 0.75, 0.75, 0.6875, 0.75, 0.6875, 0.6235, 0.7188, 0.6235, 0.7188, 0.75, 0.6562, 0.75, 0.6562, 0.6235, 0.6875, 0.6235, 0.6875, 0.75, 0.625, 0.75, 0.625, 0.6235, 0.6562, 0.6235, 0.6562, 0.75, 0.5938, 0.6235, 0.625, 0.6235, 0.625, 0.75, 0.5938, 0.75, 0.5625, 0.6235, 0.5938, 0.6235, 0.5938, 0.75, 0.5625, 0.75, 0.5312, 0.6235, 0.5625, 0.6235, 0.5625, 0.75, 0.5312, 0.75, 0.5, 0.6235, 0.5312, 0.6235, 0.5312, 0.75, 0.5, 0.75, 0.4688, 0.6235, 0.5, 0.6235, 0.5, 0.75, 0.4688, 0.75, 0.4375, 0.6235, 0.4688, 0.6235, 0.4688, 0.75, 0.4375, 0.75, 0.4062, 0.6235, 0.4375, 0.6235, 0.4375, 0.75, 0.4062, 0.75, 0.375, 0.6235, 0.4062, 0.6235, 0.4062, 0.75, 0.375, 0.75, 0.3438, 0.6235, 0.375, 0.6235, 0.375, 0.75, 0.3438, 0.75, 0.3156, 0.6235, 0.3438, 0.6235, 0.3438, 0.75, 0.3156, 0.75, 0.1562, 0.75, 0.1562, 0.6235, 0.1844, 0.6235, 0.1844, 0.75, 0.125, 0.6235, 0.1562, 0.6235, 0.1562, 0.75, 0.125, 0.75, 0.09375, 0.75, 0.09375, 0.6235, 0.125, 0.6235, 0.125, 0.75, 0.0625, 0.75, 0.0625, 0.6235, 0.09375, 0.6235, 0.09375, 0.75, 0.03125, 0.75, 0.03125, 0.6235, 0.0625, 0.6235, 0.0625, 0.75, 0.0, 0.75, 0.0, 0.6235, 0.03125, 0.6235, 0.03125, 0.75, 0.5, 0.3898, 0.5, 0.3379, 0.4058, 0.3379, 0.4058, 0.3898, 0.4058, 0.8602, 0.4058, 0.9121, 0.5, 0.9121, 0.5, 0.8602, 0.4058, 0.3898, 0.4058, 0.3379, 0.5, 0.3379, 0.5, 0.3898, 0.5, 0.8602, 0.5, 0.9121, 0.4058, 0.9121, 0.4058, 0.8602, 1.0, 0.5, 1.0, 0.8276, 0.9688, 0.8276, 0.9688, 0.5, 0.9688, 0.5, 0.9688, 0.8276, 0.9375, 0.8276, 0.9375, 0.5, 0.9375, 0.5, 0.9375, 0.8276, 0.9062, 0.8276, 0.9062, 0.5, 0.9062, 0.5, 0.9062, 0.8276, 0.875, 0.8276, 0.875, 0.5, 0.875, 0.5, 0.875, 0.8276, 0.8438, 0.8276, 0.8438, 0.5, 0.8438, 0.5, 0.8438, 0.8276, 0.8125, 0.8276, 0.8125, 0.5, 0.8125, 0.5, 0.8125, 0.8276, 0.7812, 0.8276, 0.7812, 0.5, 0.7812, 0.5, 0.7812, 0.8276, 0.75, 0.8276, 0.75, 0.5, 0.75, 0.5, 0.75, 0.8276, 0.7188, 0.8276, 0.7188, 0.5, 0.7188, 0.5, 0.7188, 0.8276, 0.6875, 0.8276, 0.6875, 0.5, 0.6875, 0.5, 0.6875, 0.8276, 0.6562, 0.8276, 0.6562, 0.5, 0.6562, 0.5, 0.6562, 0.8276, 0.625, 0.8276, 0.625, 0.5, 0.625, 0.5, 0.625, 0.8276, 0.5938, 0.8276, 0.5938, 0.5, 0.5938, 0.5, 0.5938, 0.8276, 0.5625, 0.8276, 0.5625, 0.5, 0.5625, 0.5, 0.5625, 0.8276, 0.5312, 0.8276, 0.5312, 0.5, 0.5312, 0.5, 0.5312, 0.8276, 0.5, 0.8276, 0.5, 0.5, 0.5, 0.5, 0.5, 0.8276, 0.4688, 0.8276, 0.4688, 0.5, 0.4688, 0.5, 0.4688, 0.8276, 0.4375, 0.8276, 0.4375, 0.5, 0.4375, 0.5, 0.4375, 0.8276, 0.4062, 0.8276, 0.4062, 0.5, 0.4062, 0.5, 0.4062, 0.8276, 0.375, 0.8276, 0.375, 0.5, 0.375, 0.5, 0.375, 0.8276, 0.3438, 0.8276, 0.3438, 0.5, 0.3438, 0.5, 0.3438, 0.8276, 0.3125, 0.8276, 0.3125, 0.5, 0.3125, 0.5, 0.3125, 0.8276, 0.2812, 0.8276, 0.2812, 0.5, 0.2812, 0.5, 0.2812, 0.8276, 0.25, 0.8276, 0.25, 0.5, 0.25, 0.5, 0.25, 0.8276, 0.2188, 0.8276, 0.2188, 0.5, 0.2188, 0.5, 0.2188, 0.8276, 0.1875, 0.8276, 0.1875, 0.5, 0.1875, 0.5, 0.1875, 0.8276, 0.1562, 0.8276, 0.1562, 0.5, 0.1562, 0.5, 0.1562, 0.8276, 0.125, 0.8276, 0.125, 0.5, 0.125, 0.5, 0.125, 0.8276, 0.09375, 0.8276, 0.09375, 0.5, 0.09375, 0.5, 0.09375, 0.8276, 0.0625, 0.8276, 0.0625, 0.5, 0.0625, 0.5, 0.0625, 0.8276, 0.03125, 0.8276, 0.03125, 0.5, 0.03125, 0.5, 0.03125, 0.8276, 0.0, 0.8276, 0.0, 0.5, 1.0, 0.5, 1.0, 1.0, 0.9688, 1.0, 0.9688, 0.5, 0.9688, 0.5, 0.9688, 1.0, 0.9375, 1.0, 0.9375, 0.5, 0.9375, 0.5, 0.9375, 1.0, 0.9062, 1.0, 0.9062, 0.5, 0.9062, 0.5, 0.9062, 1.0, 0.875, 1.0, 0.875, 0.5, 0.875, 0.5, 0.875, 1.0, 0.8438, 1.0, 0.8438, 0.5, 0.8438, 0.5, 0.8438, 1.0, 0.8125, 1.0, 0.8125, 0.5, 0.8125, 0.5, 0.8125, 1.0, 0.7812, 1.0, 0.7812, 0.5, 0.7812, 0.5, 0.7812, 1.0, 0.75, 1.0, 0.75, 0.5, 0.75, 0.5, 0.75, 1.0, 0.7188, 1.0, 0.7188, 0.5, 0.7188, 0.5, 0.7188, 1.0, 0.6875, 1.0, 0.6875, 0.5, 0.6875, 0.5, 0.6875, 1.0, 0.6562, 1.0, 0.6562, 0.5, 0.6562, 0.5, 0.6562, 1.0, 0.625, 1.0, 0.625, 0.5, 0.625, 0.5, 0.625, 1.0, 0.5938, 1.0, 0.5938, 0.5, 0.5938, 0.5, 0.5938, 1.0, 0.5625, 1.0, 0.5625, 0.5, 0.5625, 0.5, 0.5625, 1.0, 0.5312, 1.0, 0.5312, 0.5, 0.2968, 0.4854, 0.25, 0.49, 0.2032, 0.4854, 0.1582, 0.4717, 0.1167, 0.4496, 0.08029, 0.4197, 0.05045, 0.3833, 0.02827, 0.3418, 0.01461, 0.2968, 0.01, 0.25, 0.01461, 0.2032, 0.02827, 0.1582, 0.05045, 0.1167, 0.08029, 0.08029, 0.1167, 0.05045, 0.1582, 0.02827, 0.2032, 0.01461, 0.25, 0.01, 0.2968, 0.01461, 0.3418, 0.02827, 0.3833, 0.05045, 0.4197, 0.08029, 0.4496, 0.1167, 0.4717, 0.1582, 0.4854, 0.2032, 0.49, 0.25, 0.4854, 0.2968, 0.4717, 0.3418, 0.4496, 0.3833, 0.4197, 0.4197, 0.3833, 0.4496, 0.3418, 0.4717, 0.75, 0.49, 0.7968, 0.4854, 0.8418, 0.4717, 0.8833, 0.4496, 0.9197, 0.4197, 0.9496, 0.3833, 0.9717, 0.3418, 0.9854, 0.2968, 0.99, 0.25, 0.9854, 0.2032, 0.9717, 0.1582, 0.9496, 0.1167, 0.9197, 0.08029, 0.8833, 0.05045, 0.8418, 0.02827, 0.7968, 0.01461, 0.75, 0.01, 0.7032, 0.01461, 0.6582, 0.02827, 0.6167, 0.05045, 0.5803, 0.08029, 0.5504, 0.1167, 0.5283, 0.1582, 0.5146, 0.2032, 0.51, 0.25, 0.5146, 0.2968, 0.5283, 0.3418, 0.5504, 0.3833, 0.5803, 0.4197, 0.6167, 0.4496, 0.6582, 0.4717, 0.7032, 0.4854, 0.5312, 0.8276, 0.5625, 0.8276, 0.5938, 0.8276, 0.625, 0.8276, 0.6562, 0.8276, 0.6875, 0.8276, 0.7188, 0.8276, 0.75, 0.8276, 0.7812, 0.8276, 0.8125, 0.8276, 0.8438, 0.8276, 0.875, 0.8276, 0.9062, 0.8276, 0.9375, 0.8276, 0.9688, 0.8276, 1.0, 0.8276, 1.0, 0.5, 0.7032, 0.4854, 0.6582, 0.4717, 0.6167, 0.4496, 0.5803, 0.4197, 0.5504, 0.3833, 0.5283, 0.3418, 0.5146, 0.2968, 0.51, 0.25, 0.5146, 0.2032, 0.5283, 0.1582, 0.5504, 0.1167, 0.5803, 0.08029, 0.6167, 0.05045, 0.6582, 0.02827, 0.7032, 0.01461, 0.75, 0.01])
me_plane.update()
arm_armature = bpy.data.armatures.new('Armature')  # bones are not reproduced

# ---- objects
ob_cube = bpy.data.objects.new('Cube', me_cube_005)
ob_plane = bpy.data.objects.new('Plane', me_plane)
ob_armature = bpy.data.objects.new('Armature', arm_armature)

# ---- transforms, parenting, visibility, modifiers, constraints
ob_cube.location = (-1.159, 7.466, 26.98)
ob_cube.rotation_euler = (-0.0772, -0.3689, 0.6621)
ob_plane.parent = ob_armature
ob_plane.matrix_parent_inverse = Matrix(((0.04459, -0.0, 0.0, 0.2408), (-0.0, 0.04459, -0.0, 3.322e-09), (-0.0, 0.0, 0.04459, -0.5384), (-0.0, 0.0, -0.0, 1.0)))
ob_plane.location = (0.0, 0.0, 0.0)
_vg = ob_plane.vertex_groups.new(name='Bone')
_vg.add([0, 1, 2, 3, 4, 5, 6, 7, 8, 9, 10, 11, 12, 13, 14, 15, 16, 17, 18, 19, 20, 21, 22, 23, 24, 25, 26, 27, 28, 29, 30, 31, 32, 33, 34, 35, 36, 37, 38, 39, 40, 41, 42, 43, 44, 45, 46, 47, 48, 49, 50, 51, 52, 53, 54, 55, 56, 57, 58, 59, 60, 61, 62, 63, 64, 65, 66, 67, 68, 69, 70, 71, 72, 73, 74, 75, 76, 77, 78, 79, 80, 81, 82, 83, 84, 85, 86, 87, 88, 89, 90, 91, 156, 157, 158, 159, 160, 161, 162, 163, 164, 165, 166, 167, 168, 169, 170, 171, 172, 173, 174, 175, 176, 177, 178, 179, 180, 181, 182, 183, 184, 185, 186, 187, 188, 189, 190, 191, 192, 193, 194, 195, 196, 197, 198, 199, 200, 201, 202, 203, 204, 205, 206, 207, 208, 209, 210, 211, 212, 213, 214, 215, 216, 217, 218, 219, 220, 221, 222, 223, 224, 225, 226, 227, 228, 229, 230, 231, 232, 233, 234, 235, 236, 237, 238, 239, 240, 241, 242, 243, 244, 245, 246, 247, 248, 249, 250, 251, 252, 253, 254, 255, 256, 257, 258, 259, 260, 261, 262, 263, 264, 265, 266, 267, 268, 269, 270, 271, 272, 273, 274, 275, 276, 277, 278, 279], 1.0, 'REPLACE')
_vg = ob_plane.vertex_groups.new(name='Bone.001')
_vg.add([92, 93, 94, 95, 96, 97, 98, 99, 100, 101, 102, 103, 104, 105, 106, 107, 108, 109, 110, 111, 112, 113, 114, 115, 116, 117, 118, 119, 120, 121, 122, 123, 124, 125, 126, 127, 128, 129, 130, 131, 132, 133, 134, 135, 136, 137, 138, 139, 140, 141, 142, 143, 144, 145, 146, 147, 148, 149, 150, 151, 152, 153, 154, 155, 280, 281, 282, 283, 284, 285, 286, 287, 288, 289, 290, 291, 292, 293, 294, 295, 296, 297, 298, 299, 300, 301, 302, 303, 304, 305, 306, 307, 308, 309, 310, 311, 312, 313, 314, 315, 316, 317, 318, 319, 320, 321, 322, 323, 324, 325, 326, 327, 328, 329, 330, 331, 332, 333, 334, 335, 336, 337, 338, 339, 340, 341, 342, 343, 344, 345, 346, 347, 348, 349, 350, 351, 352, 353, 354, 355, 356, 357, 358, 359, 360, 361, 362, 363, 364, 365, 366, 367, 368, 369, 370, 371, 372, 373, 374, 375], 1.0, 'REPLACE')
_m = ob_plane.modifiers.new('Armature', 'ARMATURE')
_m.object = ob_armature
ob_armature.location = (-5.4, -7.451e-08, 12.07)
ob_armature.scale = (22.43, 22.43, 22.43)
ob_armature.show_in_front = True

# ---- collection membership
scene.collection.objects.link(ob_cube)
col_collection.objects.link(ob_plane)
col_collection.objects.link(ob_armature)

# ---- scene / render settings (as saved in the file)
scene.frame_start = 1; scene.frame_end = 250; scene.frame_set(44)
scene.render.engine = 'BLENDER_EEVEE_NEXT'
scene.cycles.sampling_pattern = 'TABULATED_SOBOL'
scene.view_settings.view_transform = 'Filmic'
bpy.context.view_layer.update()

# ---- added for rendering (the .blend has no active camera and no usable light): camera, sun
cam_auto = bpy.data.cameras.new('AutoCamera')
cam_auto.lens = 50.0
cam_auto.sensor_width = 36.0
cam_auto.clip_end = 1000.0
ob_auto_camera = bpy.data.objects.new('AutoCamera', cam_auto)
scene.collection.objects.link(ob_auto_camera)
ob_auto_camera.location = (45.8447, -53.5622, 53.9258)
ob_auto_camera.rotation_euler = (1.09748, -7.21219e-08, 0.694738)
scene.camera = ob_auto_camera
light_auto_sun = bpy.data.lights.new('AutoSun', 'SUN')
light_auto_sun.energy = 3.0
light_auto_sun.angle = 0.0523599
ob_auto_sun = bpy.data.objects.new('AutoSun', light_auto_sun)
scene.collection.objects.link(ob_auto_sun)
ob_auto_sun.rotation_euler = (0.872665, 0.174533, 0.523599)
bpy.context.view_layer.update()
